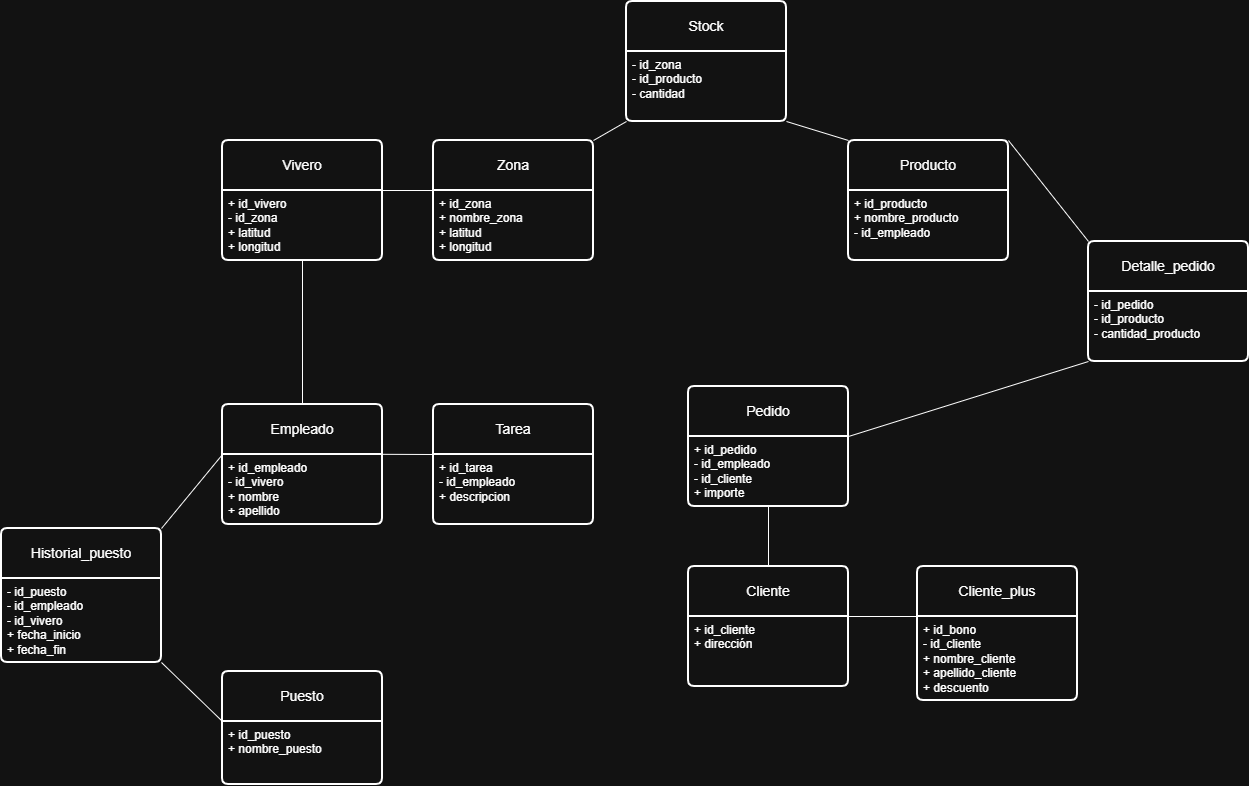

The diagram above was exported from draw.io. Its source (the exported page's mxGraphModel, read from the mxfile embedded in the PNG):
<mxGraphModel dx="1886" dy="2015" grid="0" gridSize="10" guides="1" tooltips="1" connect="1" arrows="1" fold="1" page="0" pageScale="1" pageWidth="827" pageHeight="1169" math="0" shadow="0">
  <root>
    <mxCell id="0" />
    <mxCell id="1" parent="0" />
    <mxCell id="HBc8-UEuBb4cwmFHd2Oi-1" parent="1" style="swimlane;childLayout=stackLayout;horizontal=1;startSize=50;horizontalStack=0;rounded=1;fontSize=14;fontStyle=0;strokeWidth=2;resizeParent=0;resizeLast=1;shadow=0;dashed=0;align=center;arcSize=4;whiteSpace=wrap;html=1;" value="Empleado" vertex="1">
      <mxGeometry height="120" width="160" x="-139" y="-416" as="geometry" />
    </mxCell>
    <mxCell id="HBc8-UEuBb4cwmFHd2Oi-2" parent="HBc8-UEuBb4cwmFHd2Oi-1" style="align=left;strokeColor=none;fillColor=none;spacingLeft=4;spacingRight=4;fontSize=12;verticalAlign=top;rotatable=0;part=1;html=1;whiteSpace=wrap;" value="+ id_empleado&lt;div&gt;- id_vivero&lt;/div&gt;&lt;div&gt;+ nombre&lt;/div&gt;&lt;div&gt;+ apellido&lt;/div&gt;" vertex="1">
      <mxGeometry height="70" width="160" y="50" as="geometry" />
    </mxCell>
    <mxCell id="HBc8-UEuBb4cwmFHd2Oi-3" parent="1" style="swimlane;childLayout=stackLayout;horizontal=1;startSize=50;horizontalStack=0;rounded=1;fontSize=14;fontStyle=0;strokeWidth=2;resizeParent=0;resizeLast=1;shadow=0;dashed=0;align=center;arcSize=4;whiteSpace=wrap;html=1;" value="Vivero" vertex="1">
      <mxGeometry height="120" width="160" x="-139" y="-680" as="geometry">
        <mxRectangle height="50" width="74" x="-329" y="-680" as="alternateBounds" />
      </mxGeometry>
    </mxCell>
    <mxCell id="HBc8-UEuBb4cwmFHd2Oi-4" parent="HBc8-UEuBb4cwmFHd2Oi-3" style="align=left;strokeColor=none;fillColor=none;spacingLeft=4;spacingRight=4;fontSize=12;verticalAlign=top;rotatable=0;part=1;html=1;whiteSpace=wrap;" value="+ id_vivero&lt;div&gt;- id_zona&lt;/div&gt;&lt;div&gt;+ latitud&lt;/div&gt;&lt;div&gt;+ longitud&lt;/div&gt;" vertex="1">
      <mxGeometry height="70" width="160" y="50" as="geometry" />
    </mxCell>
    <mxCell id="HBc8-UEuBb4cwmFHd2Oi-6" parent="1" style="swimlane;childLayout=stackLayout;horizontal=1;startSize=50;horizontalStack=0;rounded=1;fontSize=14;fontStyle=0;strokeWidth=2;resizeParent=0;resizeLast=1;shadow=0;dashed=0;align=center;arcSize=4;whiteSpace=wrap;html=1;" value="Zona" vertex="1">
      <mxGeometry height="120" width="160" x="72" y="-680" as="geometry" />
    </mxCell>
    <mxCell id="HBc8-UEuBb4cwmFHd2Oi-7" parent="HBc8-UEuBb4cwmFHd2Oi-6" style="align=left;strokeColor=none;fillColor=none;spacingLeft=4;spacingRight=4;fontSize=12;verticalAlign=top;rotatable=0;part=1;html=1;whiteSpace=wrap;" value="+ id_zona&lt;div&gt;+ nombre_zona&lt;br&gt;&lt;div&gt;+ latitud&lt;/div&gt;&lt;div&gt;+ longitud&lt;/div&gt;&lt;/div&gt;" vertex="1">
      <mxGeometry height="70" width="160" y="50" as="geometry" />
    </mxCell>
    <mxCell id="HBc8-UEuBb4cwmFHd2Oi-8" parent="1" style="swimlane;childLayout=stackLayout;horizontal=1;startSize=50;horizontalStack=0;rounded=1;fontSize=14;fontStyle=0;strokeWidth=2;resizeParent=0;resizeLast=1;shadow=0;dashed=0;align=center;arcSize=4;whiteSpace=wrap;html=1;" value="Puesto" vertex="1">
      <mxGeometry height="113" width="160" x="-139" y="-149" as="geometry" />
    </mxCell>
    <mxCell id="HBc8-UEuBb4cwmFHd2Oi-9" parent="HBc8-UEuBb4cwmFHd2Oi-8" style="align=left;strokeColor=none;fillColor=none;spacingLeft=4;spacingRight=4;fontSize=12;verticalAlign=top;rotatable=0;part=1;html=1;whiteSpace=wrap;" value="+ id_puesto&lt;div&gt;&lt;span style=&quot;background-color: transparent; color: light-dark(rgb(0, 0, 0), rgb(255, 255, 255));&quot;&gt;+ nombre_puesto&lt;/span&gt;&lt;div&gt;&lt;br&gt;&lt;/div&gt;&lt;/div&gt;" vertex="1">
      <mxGeometry height="63" width="160" y="50" as="geometry" />
    </mxCell>
    <mxCell id="HBc8-UEuBb4cwmFHd2Oi-10" parent="1" style="swimlane;childLayout=stackLayout;horizontal=1;startSize=50;horizontalStack=0;rounded=1;fontSize=14;fontStyle=0;strokeWidth=2;resizeParent=0;resizeLast=1;shadow=0;dashed=0;align=center;arcSize=4;whiteSpace=wrap;html=1;" value="Tarea" vertex="1">
      <mxGeometry height="120" width="160" x="72" y="-416" as="geometry" />
    </mxCell>
    <mxCell id="HBc8-UEuBb4cwmFHd2Oi-11" parent="HBc8-UEuBb4cwmFHd2Oi-10" style="align=left;strokeColor=none;fillColor=none;spacingLeft=4;spacingRight=4;fontSize=12;verticalAlign=top;rotatable=0;part=1;html=1;whiteSpace=wrap;" value="+ id_tarea&lt;div&gt;- id_empleado&lt;/div&gt;&lt;div&gt;+ descripcion&lt;/div&gt;" vertex="1">
      <mxGeometry height="70" width="160" y="50" as="geometry" />
    </mxCell>
    <mxCell id="HBc8-UEuBb4cwmFHd2Oi-15" parent="1" style="swimlane;childLayout=stackLayout;horizontal=1;startSize=50;horizontalStack=0;rounded=1;fontSize=14;fontStyle=0;strokeWidth=2;resizeParent=0;resizeLast=1;shadow=0;dashed=0;align=center;arcSize=4;whiteSpace=wrap;html=1;" value="Producto" vertex="1">
      <mxGeometry height="120" width="160" x="487" y="-680" as="geometry" />
    </mxCell>
    <mxCell id="HBc8-UEuBb4cwmFHd2Oi-16" parent="HBc8-UEuBb4cwmFHd2Oi-15" style="align=left;strokeColor=none;fillColor=none;spacingLeft=4;spacingRight=4;fontSize=12;verticalAlign=top;rotatable=0;part=1;html=1;whiteSpace=wrap;" value="+ id_producto&lt;div&gt;+ nombre_producto&lt;div&gt;&lt;div&gt;- id_empleado&lt;/div&gt;&lt;/div&gt;&lt;/div&gt;" vertex="1">
      <mxGeometry height="70" width="160" y="50" as="geometry" />
    </mxCell>
    <mxCell id="HBc8-UEuBb4cwmFHd2Oi-19" parent="1" style="swimlane;childLayout=stackLayout;horizontal=1;startSize=50;horizontalStack=0;rounded=1;fontSize=14;fontStyle=0;strokeWidth=2;resizeParent=0;resizeLast=1;shadow=0;dashed=0;align=center;arcSize=4;whiteSpace=wrap;html=1;" value="Cliente" vertex="1">
      <mxGeometry height="120" width="160" x="327" y="-254" as="geometry" />
    </mxCell>
    <mxCell id="HBc8-UEuBb4cwmFHd2Oi-20" parent="HBc8-UEuBb4cwmFHd2Oi-19" style="align=left;strokeColor=none;fillColor=none;spacingLeft=4;spacingRight=4;fontSize=12;verticalAlign=top;rotatable=0;part=1;html=1;whiteSpace=wrap;" value="+ id_cliente&lt;div&gt;+ dirección&lt;/div&gt;" vertex="1">
      <mxGeometry height="70" width="160" y="50" as="geometry" />
    </mxCell>
    <mxCell id="HBc8-UEuBb4cwmFHd2Oi-23" edge="1" parent="1" source="HBc8-UEuBb4cwmFHd2Oi-4" style="endArrow=none;html=1;rounded=0;fontSize=12;startSize=8;endSize=8;curved=1;exitX=1;exitY=0;exitDx=0;exitDy=0;entryX=0;entryY=0;entryDx=0;entryDy=0;" target="HBc8-UEuBb4cwmFHd2Oi-7" value="">
      <mxGeometry relative="1" as="geometry">
        <mxPoint x="-169" y="-595" as="sourcePoint" />
        <mxPoint x="-108" y="-629" as="targetPoint" />
      </mxGeometry>
    </mxCell>
    <mxCell id="HBc8-UEuBb4cwmFHd2Oi-33" edge="1" parent="1" source="HBc8-UEuBb4cwmFHd2Oi-4" style="endArrow=none;html=1;rounded=0;fontSize=12;startSize=8;endSize=8;curved=1;exitX=0.5;exitY=1;exitDx=0;exitDy=0;entryX=0.5;entryY=0;entryDx=0;entryDy=0;" target="HBc8-UEuBb4cwmFHd2Oi-1" value="">
      <mxGeometry relative="1" as="geometry">
        <mxPoint x="-59" y="-458" as="sourcePoint" />
        <mxPoint x="100" y="-348.5" as="targetPoint" />
      </mxGeometry>
    </mxCell>
    <mxCell id="HBc8-UEuBb4cwmFHd2Oi-38" edge="1" parent="1" source="HBc8-UEuBb4cwmFHd2Oi-1" style="endArrow=none;html=1;rounded=0;fontSize=12;startSize=8;endSize=8;curved=1;exitX=0.983;exitY=0.415;exitDx=0;exitDy=0;exitPerimeter=0;entryX=0;entryY=0;entryDx=0;entryDy=0;" target="HBc8-UEuBb4cwmFHd2Oi-11" value="">
      <mxGeometry relative="1" as="geometry">
        <mxPoint x="-48" y="-492" as="sourcePoint" />
        <mxPoint x="249.87" y="-353.05" as="targetPoint" />
      </mxGeometry>
    </mxCell>
    <mxCell id="HBc8-UEuBb4cwmFHd2Oi-53" parent="1" style="swimlane;childLayout=stackLayout;horizontal=1;startSize=50;horizontalStack=0;rounded=1;fontSize=14;fontStyle=0;strokeWidth=2;resizeParent=0;resizeLast=1;shadow=0;dashed=0;align=center;arcSize=4;whiteSpace=wrap;html=1;" value="Pedido" vertex="1">
      <mxGeometry height="120" width="160" x="327" y="-434" as="geometry" />
    </mxCell>
    <mxCell id="HBc8-UEuBb4cwmFHd2Oi-54" parent="HBc8-UEuBb4cwmFHd2Oi-53" style="align=left;strokeColor=none;fillColor=none;spacingLeft=4;spacingRight=4;fontSize=12;verticalAlign=top;rotatable=0;part=1;html=1;whiteSpace=wrap;" value="+ id_pedido&lt;div&gt;- id_empleado&lt;br&gt;&lt;div&gt;- id_cliente&lt;/div&gt;&lt;div&gt;+ importe&lt;/div&gt;&lt;/div&gt;" vertex="1">
      <mxGeometry height="70" width="160" y="50" as="geometry" />
    </mxCell>
    <mxCell id="HBc8-UEuBb4cwmFHd2Oi-63" parent="1" style="swimlane;childLayout=stackLayout;horizontal=1;startSize=50;horizontalStack=0;rounded=1;fontSize=14;fontStyle=0;strokeWidth=2;resizeParent=0;resizeLast=1;shadow=0;dashed=0;align=center;arcSize=4;whiteSpace=wrap;html=1;" value="Detalle_pedido" vertex="1">
      <mxGeometry height="120" width="160" x="727" y="-579" as="geometry" />
    </mxCell>
    <mxCell id="HBc8-UEuBb4cwmFHd2Oi-64" parent="HBc8-UEuBb4cwmFHd2Oi-63" style="align=left;strokeColor=none;fillColor=none;spacingLeft=4;spacingRight=4;fontSize=12;verticalAlign=top;rotatable=0;part=1;html=1;whiteSpace=wrap;" value="- id_pedido&lt;div&gt;- id_producto&lt;/div&gt;&lt;div&gt;- cantidad_producto&lt;/div&gt;" vertex="1">
      <mxGeometry height="70" width="160" y="50" as="geometry" />
    </mxCell>
    <mxCell id="HBc8-UEuBb4cwmFHd2Oi-65" edge="1" parent="1" source="HBc8-UEuBb4cwmFHd2Oi-63" style="endArrow=none;html=1;rounded=0;fontSize=12;startSize=8;endSize=8;curved=1;entryX=1;entryY=0;entryDx=0;entryDy=0;exitX=0;exitY=0;exitDx=0;exitDy=0;" target="HBc8-UEuBb4cwmFHd2Oi-15" value="">
      <mxGeometry relative="1" as="geometry">
        <mxPoint x="1133.52" y="-558.96" as="sourcePoint" />
        <mxPoint x="718" y="-580" as="targetPoint" />
      </mxGeometry>
    </mxCell>
    <mxCell id="HBc8-UEuBb4cwmFHd2Oi-68" edge="1" parent="1" source="HBc8-UEuBb4cwmFHd2Oi-54" style="endArrow=none;html=1;rounded=0;fontSize=12;startSize=8;endSize=8;curved=1;exitX=1;exitY=0;exitDx=0;exitDy=0;entryX=0;entryY=1;entryDx=0;entryDy=0;" target="HBc8-UEuBb4cwmFHd2Oi-64" value="">
      <mxGeometry relative="1" as="geometry">
        <mxPoint x="847" y="-387" as="sourcePoint" />
        <mxPoint x="786" y="-381" as="targetPoint" />
      </mxGeometry>
    </mxCell>
    <mxCell id="HBc8-UEuBb4cwmFHd2Oi-69" parent="1" style="swimlane;childLayout=stackLayout;horizontal=1;startSize=50;horizontalStack=0;rounded=1;fontSize=14;fontStyle=0;strokeWidth=2;resizeParent=0;resizeLast=1;shadow=0;dashed=0;align=center;arcSize=4;whiteSpace=wrap;html=1;" value="Stock" vertex="1">
      <mxGeometry height="120" width="160" x="265" y="-819" as="geometry" />
    </mxCell>
    <mxCell id="HBc8-UEuBb4cwmFHd2Oi-70" parent="HBc8-UEuBb4cwmFHd2Oi-69" style="align=left;strokeColor=none;fillColor=none;spacingLeft=4;spacingRight=4;fontSize=12;verticalAlign=top;rotatable=0;part=1;html=1;whiteSpace=wrap;" value="- id_zona&lt;div&gt;- id_producto&lt;/div&gt;&lt;div&gt;- cantidad&lt;/div&gt;&lt;div&gt;&lt;br&gt;&lt;/div&gt;" vertex="1">
      <mxGeometry height="70" width="160" y="50" as="geometry" />
    </mxCell>
    <mxCell id="HBc8-UEuBb4cwmFHd2Oi-71" edge="1" parent="1" source="HBc8-UEuBb4cwmFHd2Oi-69" style="endArrow=none;html=1;rounded=0;fontSize=12;startSize=8;endSize=8;curved=1;entryX=1;entryY=0;entryDx=0;entryDy=0;exitX=0;exitY=1;exitDx=0;exitDy=0;" target="HBc8-UEuBb4cwmFHd2Oi-6" value="">
      <mxGeometry relative="1" as="geometry">
        <mxPoint x="677.52" y="-970.96" as="sourcePoint" />
        <mxPoint x="172" y="-1042" as="targetPoint" />
      </mxGeometry>
    </mxCell>
    <mxCell id="HBc8-UEuBb4cwmFHd2Oi-72" edge="1" parent="1" source="HBc8-UEuBb4cwmFHd2Oi-15" style="endArrow=none;html=1;rounded=0;fontSize=12;startSize=8;endSize=8;curved=1;exitX=0;exitY=0;exitDx=0;exitDy=0;entryX=1;entryY=1;entryDx=0;entryDy=0;" target="HBc8-UEuBb4cwmFHd2Oi-69" value="">
      <mxGeometry relative="1" as="geometry">
        <mxPoint x="172" y="-798" as="sourcePoint" />
        <mxPoint x="330" y="-793" as="targetPoint" />
      </mxGeometry>
    </mxCell>
    <mxCell id="HBc8-UEuBb4cwmFHd2Oi-73" parent="1" style="swimlane;childLayout=stackLayout;horizontal=1;startSize=50;horizontalStack=0;rounded=1;fontSize=14;fontStyle=0;strokeWidth=2;resizeParent=0;resizeLast=1;shadow=0;dashed=0;align=center;arcSize=4;whiteSpace=wrap;html=1;" value="Historial_puesto" vertex="1">
      <mxGeometry height="134" width="160" x="-360" y="-292" as="geometry" />
    </mxCell>
    <mxCell id="HBc8-UEuBb4cwmFHd2Oi-74" parent="HBc8-UEuBb4cwmFHd2Oi-73" style="align=left;strokeColor=none;fillColor=none;spacingLeft=4;spacingRight=4;fontSize=12;verticalAlign=top;rotatable=0;part=1;html=1;whiteSpace=wrap;" value="- id_puesto&lt;div&gt;- id_empleado&lt;/div&gt;&lt;div&gt;- id_vivero&lt;/div&gt;&lt;div&gt;+ fecha_inicio&lt;/div&gt;&lt;div&gt;+ fecha_fin&lt;/div&gt;" vertex="1">
      <mxGeometry height="84" width="160" y="50" as="geometry" />
    </mxCell>
    <mxCell id="HBc8-UEuBb4cwmFHd2Oi-76" edge="1" parent="1" source="HBc8-UEuBb4cwmFHd2Oi-73" style="endArrow=none;html=1;rounded=0;fontSize=12;startSize=8;endSize=8;curved=1;entryX=-0.009;entryY=0.43;entryDx=0;entryDy=0;exitX=1;exitY=1;exitDx=0;exitDy=0;entryPerimeter=0;" target="HBc8-UEuBb4cwmFHd2Oi-8" value="">
      <mxGeometry relative="1" as="geometry">
        <mxPoint x="-296" y="-120" as="sourcePoint" />
        <mxPoint x="-136" y="-120" as="targetPoint" />
      </mxGeometry>
    </mxCell>
    <mxCell id="HBc8-UEuBb4cwmFHd2Oi-77" edge="1" parent="1" source="HBc8-UEuBb4cwmFHd2Oi-73" style="endArrow=none;html=1;rounded=0;fontSize=12;startSize=8;endSize=8;curved=1;entryX=0;entryY=0;entryDx=0;entryDy=0;exitX=1;exitY=0;exitDx=0;exitDy=0;" target="HBc8-UEuBb4cwmFHd2Oi-2" value="">
      <mxGeometry relative="1" as="geometry">
        <mxPoint x="-275" y="-422" as="sourcePoint" />
        <mxPoint x="-179" y="-399" as="targetPoint" />
      </mxGeometry>
    </mxCell>
    <mxCell id="HBc8-UEuBb4cwmFHd2Oi-78" edge="1" parent="1" source="HBc8-UEuBb4cwmFHd2Oi-53" style="endArrow=none;html=1;rounded=0;fontSize=12;startSize=8;endSize=8;curved=1;exitX=0.5;exitY=1;exitDx=0;exitDy=0;entryX=0.5;entryY=0;entryDx=0;entryDy=0;" target="HBc8-UEuBb4cwmFHd2Oi-19" value="">
      <mxGeometry relative="1" as="geometry">
        <mxPoint x="724" y="-316" as="sourcePoint" />
        <mxPoint x="842" y="-370" as="targetPoint" />
      </mxGeometry>
    </mxCell>
    <mxCell id="HBc8-UEuBb4cwmFHd2Oi-79" parent="1" style="swimlane;childLayout=stackLayout;horizontal=1;startSize=50;horizontalStack=0;rounded=1;fontSize=14;fontStyle=0;strokeWidth=2;resizeParent=0;resizeLast=1;shadow=0;dashed=0;align=center;arcSize=4;whiteSpace=wrap;html=1;" value="Cliente_plus" vertex="1">
      <mxGeometry height="134" width="160" x="556" y="-254" as="geometry" />
    </mxCell>
    <mxCell id="HBc8-UEuBb4cwmFHd2Oi-80" parent="HBc8-UEuBb4cwmFHd2Oi-79" style="align=left;strokeColor=none;fillColor=none;spacingLeft=4;spacingRight=4;fontSize=12;verticalAlign=top;rotatable=0;part=1;html=1;whiteSpace=wrap;" value="+ id_bono&lt;div&gt;- id_cliente&lt;/div&gt;&lt;div&gt;+ nombre_cliente&lt;/div&gt;&lt;div&gt;+ apellido_cliente&lt;/div&gt;&lt;div&gt;+ descuento&lt;/div&gt;" vertex="1">
      <mxGeometry height="84" width="160" y="50" as="geometry" />
    </mxCell>
    <mxCell id="HBc8-UEuBb4cwmFHd2Oi-81" edge="1" parent="1" source="HBc8-UEuBb4cwmFHd2Oi-80" style="endArrow=none;html=1;rounded=0;fontSize=12;startSize=8;endSize=8;curved=1;exitX=0;exitY=0;exitDx=0;exitDy=0;entryX=1;entryY=0;entryDx=0;entryDy=0;" target="HBc8-UEuBb4cwmFHd2Oi-20" value="">
      <mxGeometry relative="1" as="geometry">
        <mxPoint x="563" y="-217" as="sourcePoint" />
        <mxPoint x="465" y="-217" as="targetPoint" />
      </mxGeometry>
    </mxCell>
  </root>
</mxGraphModel>